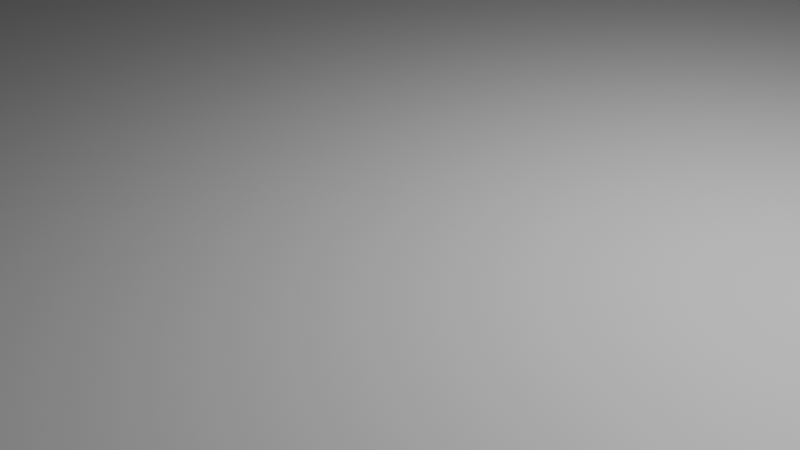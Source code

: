 # Source: BreakHouse.blend  (saved by Blender 4.4.32; exported with 4.5.12 LTS)
import bpy
from mathutils import Matrix  # noqa: F401  (used for matrix-valued properties, if any)

bpy.ops.wm.read_factory_settings(use_empty=True)
scene = bpy.context.scene
scene.name = 'Scene'

# ---- collections
col_collection = bpy.data.collections.new('Collection'); scene.collection.children.link(col_collection)

# ---- materials (node trees are filled in below, after node groups)
mat_material = bpy.data.materials.new('Material')
mat_material.alpha_threshold = 0.0
mat_material.roughness = 0.5
mat_material.line_color = (0.0, 0.0, 0.0, 1.0)

# ---- material node trees
mat_material.use_nodes = True; mat_material.node_tree.nodes.clear()
_N = mat_material.node_tree.nodes; _L = mat_material.node_tree.links
n0 = _N.new('ShaderNodeOutputMaterial'); n0.name = 'Material Output'; n0.location = (300, 300)
n1 = _N.new('ShaderNodeBsdfPrincipled'); n1.name = 'Principled BSDF'; n1.location = (10, 300)
n1.inputs[3].default_value = 1.45
_L.new(n1.outputs[0], n0.inputs[0])
n0.is_active_output = True

# ---- world
world_world = bpy.data.worlds.new('World'); scene.world = world_world
world_world.use_nodes = True; world_world.node_tree.nodes.clear()
_N = world_world.node_tree.nodes; _L = world_world.node_tree.links
n0 = _N.new('ShaderNodeOutputWorld'); n0.name = 'World Output'; n0.location = (300, 300)
n1 = _N.new('ShaderNodeBackground'); n1.name = 'Background'; n1.location = (10, 300)
n1.inputs[0].default_value = (0.05088, 0.05088, 0.05088, 1.0)
_L.new(n1.outputs[0], n0.inputs[0])
n0.is_active_output = True
world_world.color = (0.05088, 0.05088, 0.05088)
world_world.sun_shadow_jitter_overblur = 0.0

# ---- cameras
cam_camera = bpy.data.cameras.new('Camera')
cam_camera.clip_end = 100.0
cam_camera.ortho_scale = 7.314

# ---- lights
light_light = bpy.data.lights.new('Light', 'POINT')
light_light.energy = 1000.0
light_light.shadow_soft_size = 0.1

# ---- meshes
me_cube = bpy.data.meshes.new('Cube')
me_cube.from_pydata([(3.669, 3.997, -0.06116), (3.669, -1.0, 1.939), (3.669, -1.0, -0.06116), (-1.0, 3.997, -0.06116), (-1.0, -1.0, 1.939), (-1.0, -1.0, -0.06116), (3.669, 3.997, 0.03884), (3.669, -0.9, 1.939), (3.669, -0.9293, 0.009547), (-1.0, 3.997, 0.03884), (-1.0, -0.9, 1.939), (-1.0, -0.9293, 0.009547)], [], [(2, 1, 4, 5), (3, 0, 2, 5), (8, 11, 10, 7), (9, 11, 8, 6), (3, 5, 11, 9), (0, 3, 9, 6), (5, 4, 10, 11), (1, 2, 8, 7), (4, 1, 7, 10), (2, 0, 6, 8)])
_uv = me_cube.uv_layers.new(name='UVMap')
_uv.uv.foreach_set('vector', [0.375, 0.75, 0.625, 0.75, 0.625, 1.0, 0.375, 1.0, 0.125, 0.5, 0.375, 0.5, 0.375, 0.75, 0.125, 0.75, 0.375, 0.75, 0.375, 1.0, 0.625, 1.0, 0.625, 0.75, 0.125, 0.5, 0.125, 0.75, 0.375, 0.75, 0.375, 0.5, 0.125, 0.5, 0.125, 0.75, 0.125, 0.75, 0.125, 0.5, 0.375, 0.5, 0.125, 0.5, 0.125, 0.5, 0.375, 0.5, 0.375, 1.0, 0.625, 1.0, 0.625, 1.0, 0.375, 1.0, 0.625, 0.75, 0.375, 0.75, 0.375, 0.75, 0.625, 0.75, 0.625, 1.0, 0.625, 0.75, 0.625, 0.75, 0.625, 1.0, 0.375, 0.75, 0.375, 0.5, 0.375, 0.5, 0.375, 0.75])
me_cube.materials.append(mat_material)
me_cube.use_mirror_vertex_groups = False
me_cube.update()
me_x = bpy.data.meshes.new('立方体')
me_x.from_pydata([(-1.0, -0.9399, 1.936), (-1.0, -0.9399, 3.258), (-1.0, 3.998, 3.258), (3.694, -0.9399, 1.936), (3.694, -0.9399, 3.258), (3.694, 3.998, 3.258), (-1.0, 3.998, -0.04058), (3.694, 3.998, -0.04058), (1.347, 1.529, 5.751)], [], [(1, 4, 8), (6, 2, 5, 7), (0, 3, 4, 1), (4, 5, 8), (2, 1, 8), (5, 2, 8)])
_uv = me_x.uv_layers.new(name='UVマップ')
_uv.uv.foreach_set('vector', [0.875, 0.75, 0.625, 0.75, 0.875, 0.75, 0.375, 0.25, 0.625, 0.25, 0.625, 0.5, 0.375, 0.5, 0.0, 0.0, 0.0, 0.0, 0.625, 0.75, 0.875, 0.75, 0.0, 0.0, 0.0, 0.0, 0.0, 0.0, 0.0, 0.0, 0.0, 0.0, 0.0, 0.0, 0.625, 0.5, 0.625, 0.25, 0.625, 0.5])
me_x.update()

# ---- objects
ob_cube = bpy.data.objects.new('Cube', me_cube)
ob_light = bpy.data.objects.new('Light', light_light)
ob_camera = bpy.data.objects.new('Camera', cam_camera)
ob_x = bpy.data.objects.new('立方体', me_x)

# ---- transforms, parenting, visibility, modifiers, constraints
ob_cube.location = (0.0, 0.0, 0.0)
ob_cube.scale = (30.01, 30.01, 30.01)
ob_cube.lock_rotations_4d = False
ob_cube.empty_display_type = 'ARROWS'
ob_cube.lineart.crease_threshold = 0.0
ob_light.location = (4.076, 1.005, 5.904)
ob_light.rotation_euler = (0.6503, 0.05522, 1.866)
ob_light.lock_rotations_4d = False
ob_light.empty_display_type = 'ARROWS'
ob_light.color = (0.0, 0.0, 0.0, 0.0)
ob_light.lineart.crease_threshold = 0.0
ob_camera.location = (7.359, -6.926, 4.958)
ob_camera.rotation_euler = (1.109, 0.0, 0.8149)
ob_camera.lock_rotations_4d = False
ob_camera.empty_display_type = 'ARROWS'
ob_camera.color = (0.0, 0.0, 0.0, 0.0)
ob_camera.display_type = 'WIRE'
ob_camera.lineart.crease_threshold = 0.0
ob_x.location = (0.0, 0.0, 0.0)
ob_x.scale = (29.99, 29.99, 29.99)
_m = ob_x.modifiers.new('ワイヤーフレーム', 'WIREFRAME')
_m.thickness = 0.1

# ---- collection membership
col_collection.objects.link(ob_cube)
col_collection.objects.link(ob_light)
col_collection.objects.link(ob_camera)
col_collection.objects.link(ob_x)

# ---- scene / render settings (as saved in the file)
scene.camera = ob_camera
scene.frame_start = 1; scene.frame_end = 250; scene.frame_set(1)
scene.render.engine = 'BLENDER_EEVEE_NEXT'
bpy.context.view_layer.update()
